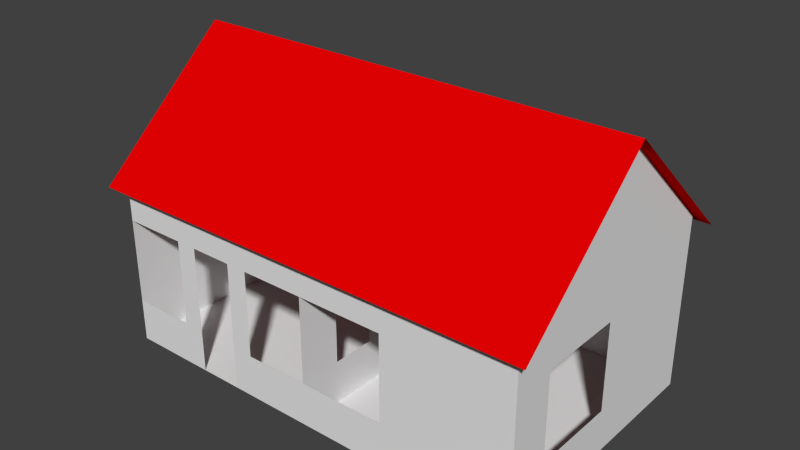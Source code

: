# Source: Jayhouse.blend  (saved by Blender 2.76.0; exported with 4.5.12 LTS)
import bpy
from mathutils import Matrix  # noqa: F401  (used for matrix-valued properties, if any)

bpy.ops.wm.read_factory_settings(use_empty=True)
scene = bpy.context.scene
scene.name = 'Scene'

# ---- collections
col_collection_1 = bpy.data.collections.new('Collection 1'); scene.collection.children.link(col_collection_1)

# ---- materials (node trees are filled in below, after node groups)
mat_material_001 = bpy.data.materials.new('Material.001')
mat_material_001.alpha_threshold = 0.0
mat_material_001.use_transparent_shadow = False
mat_material_001.roughness = 0.5
mat_material_001.specular_intensity = 0.0
mat_material_002 = bpy.data.materials.new('Material.002')
mat_material_002.alpha_threshold = 0.0
mat_material_002.use_transparent_shadow = False
mat_material_002.diffuse_color = (0.8, 0.0, 0.0007699, 1.0)
mat_material_002.specular_color = (1.0, 0.4834, 0.3278)
mat_material_002.roughness = 0.5

# ---- material node trees

# ---- world
world_world = bpy.data.worlds.new('World'); scene.world = world_world
world_world.color = (0.05088, 0.05088, 0.05088)
world_world.use_sun_shadow = False
world_world.sun_shadow_jitter_overblur = 0.0
world_world.cycles.sampling_method = 'MANUAL'
world_world.cycles.sample_map_resolution = 256

# ---- meshes
me_plane = bpy.data.meshes.new('Plane')
me_plane.from_pydata([(-1.0, -1.0, 0.0), (1.0, -1.0, 0.0), (-1.0, 1.0, 0.0), (1.0, 1.0, 0.0), (-0.6, -1.0, 0.0), (0.0, -1.0, 0.0), (-1.0, -0.6667, 0.0), (0.4, -1.0, 0.0), (0.4, 1.0, 0.0), (0.0, 1.0, 0.0), (-1.0, 0.6667, 0.0), (-0.6, 1.0, 0.0), (-0.4, -1.0, 0.0), (-0.4, 1.0, 0.0), (1.0, -0.6667, 0.0), (1.0, 0.3333, 0.0), (-0.6, -0.6667, 0.0), (-0.6, 0.6667, 0.0), (0.4, -0.6667, 0.0), (0.4, 0.3333, 0.0), (-0.4, -0.6667, 0.0), (-0.4, 0.6667, 0.0), (7.451e-09, -0.6667, 0.0), (7.451e-09, 0.3333, 0.0), (1.0, 0.0, 0.0), (-1.0, 0.0, 0.0), (-0.6, 0.0, 0.0), (0.4, 0.0, 0.0), (-0.4, 0.0, 0.0), (7.451e-09, 0.0, 0.0), (-1.0, -1.0, 1.0), (1.0, -1.0, 1.0), (-1.0, 1.0, 1.0), (1.0, 1.0, 1.0), (-0.6, -1.0, 1.0), (0.0, -1.0, 1.0), (-1.0, -0.6667, 1.0), (0.4, -1.0, 1.0), (0.4, 1.0, 1.0), (0.0, 1.0, 1.0), (-1.0, 0.6667, 1.0), (-0.6, 1.0, 1.0), (-0.4, -1.0, 1.0), (-0.4, 1.0, 1.0), (1.0, -0.6667, 1.0), (1.0, 0.3333, 1.0), (7.451e-09, -0.6667, 1.0), (7.451e-09, 0.3333, 1.0), (1.0, 0.0, 1.0), (-1.0, 0.0, 1.0), (7.451e-09, 0.0, 1.0), (-1.0, -1.0, 3.0), (1.0, -1.0, 3.0), (-1.0, 1.0, 3.0), (1.0, 1.0, 3.0), (-0.6, -1.0, 3.0), (0.0, -1.0, 3.0), (-1.0, -0.6667, 3.0), (0.4, -1.0, 3.0), (0.4, 1.0, 3.0), (0.0, 1.0, 3.0), (-1.0, 0.6667, 3.0), (-0.6, 1.0, 3.0), (-0.4, -1.0, 3.0), (-0.4, 1.0, 3.0), (1.0, -0.6667, 3.0), (1.0, 0.3333, 3.0), (7.451e-09, -0.6667, 3.0), (7.451e-09, 0.3333, 3.0), (1.0, 0.0, 3.0), (-1.0, 0.0, 3.0), (7.451e-09, 0.0, 3.0), (7.451e-09, -0.3333, 1.0), (7.451e-09, -0.3333, 3.0), (-0.7, 1.0, 0.0), (-0.7, -1.0, 0.0), (-0.7, -0.6667, 0.0), (-0.7, 0.6667, 0.0), (-0.7, 0.0, 0.0), (-0.7, 1.0, 1.0), (-0.7, -1.0, 1.0), (-0.7, -1.0, 3.0), (-0.3, -1.0, 0.0), (-0.3, 1.0, 0.0), (-0.3, -0.6667, 0.0), (-0.3, 0.5833, 0.0), (-0.3, 0.0, 0.0), (-0.3, -1.0, 1.0), (-0.3, 1.0, 1.0), (-0.3, -1.0, 3.0), (-0.7, 1.0, 3.0), (-0.3, 1.0, 3.0), (-1.0, -1.0, 4.0), (1.0, -1.0, 4.0), (-1.0, 1.0, 4.0), (1.0, 1.0, 4.0), (-0.6, -1.0, 4.0), (0.0, -1.0, 4.0), (-1.0, -0.6667, 4.0), (0.4, -1.0, 4.0), (0.4, 1.0, 4.0), (0.0, 1.0, 4.0), (-1.0, 0.6667, 4.0), (-0.6, 1.0, 4.0), (-0.4, -1.0, 4.0), (-0.4, 1.0, 4.0), (1.0, -0.6667, 4.0), (1.0, 0.3333, 4.0), (7.451e-09, -0.6667, 4.0), (7.451e-09, 0.3333, 4.0), (1.0, 0.0, 4.0), (-1.0, 0.0, 4.0), (7.451e-09, 0.0, 4.0), (7.451e-09, -0.3333, 4.0), (-0.7, -1.0, 4.0), (-0.3, -1.0, 4.0), (-0.7, 1.0, 4.0), (-0.3, 1.0, 4.0), (-1.06, -1.092, 3.8), (1.06, -1.092, 3.8), (-1.06, 1.092, 3.8), (1.06, 1.092, 3.8), (-1.06, 0.0, 6.7), (1.06, 0.0, 6.7), (-1.0, -1.0, 4.0), (1.0, -1.0, 4.0), (-1.0, 1.0, 4.0), (1.0, 1.0, 4.0), (-1.0, 0.0, 4.0), (1.0, 0.0, 4.0), (-1.0, 0.0, 6.7), (1.0, 0.0, 6.7)], [], [(19, 8, 3, 15), (77, 74, 11, 17), (29, 23, 19, 27), (4, 16, 20, 12), (85, 83, 9, 23), (17, 11, 13, 21), (5, 22, 18, 7), (23, 9, 8, 19), (26, 17, 21, 28), (82, 84, 22, 5), (86, 85, 23, 29), (75, 76, 16, 4), (78, 77, 17, 26), (7, 18, 14, 1), (27, 19, 15, 24), (18, 27, 24, 14), (76, 78, 26, 16), (84, 86, 29, 22), (16, 26, 28, 20), (22, 29, 27, 18), (0, 30, 36, 6), (8, 38, 33, 3), (24, 48, 44, 14), (1, 31, 37, 7), (9, 39, 38, 8), (25, 49, 40, 10), (3, 33, 45, 15), (10, 40, 32, 2), (14, 44, 31, 1), (74, 79, 41, 11), (11, 41, 43, 13), (22, 46, 35, 5), (75, 80, 30, 0), (7, 37, 35, 5), (82, 87, 42, 12), (23, 9, 39, 47), (6, 36, 49, 25), (22, 29, 50, 72, 46), (83, 88, 39, 9), (15, 45, 48, 24), (46, 67, 56, 35), (50, 71, 73, 72), (39, 60, 68, 47), (36, 57, 70, 49), (30, 51, 57, 36), (60, 39, 88, 91), (87, 89, 63, 42), (34, 55, 81, 80), (4, 34, 80, 75), (2, 32, 79, 74), (6, 25, 78, 76), (25, 10, 77, 78), (0, 6, 76, 75), (10, 2, 74, 77), (40, 61, 53, 32), (13, 43, 88, 83), (5, 35, 87, 82), (20, 28, 86, 84), (28, 21, 85, 86), (12, 20, 84, 82), (21, 13, 83, 85), (41, 62, 64, 43), (32, 53, 90, 79), (60, 59, 38, 39), (38, 59, 54, 33), (33, 54, 66, 45), (45, 66, 69, 48), (31, 52, 58, 37), (44, 65, 52, 31), (66, 107, 110, 69), (73, 71, 112, 113), (61, 102, 94, 53), (59, 100, 95, 54), (51, 92, 98, 57), (58, 99, 97, 56), (60, 101, 100, 59), (52, 93, 99, 58), (68, 60, 101, 109), (65, 106, 93, 52), (54, 95, 107, 66), (67, 108, 97, 56), (62, 103, 105, 64), (53, 94, 116, 90), (68, 109, 112, 71), (90, 116, 103, 62), (57, 98, 111, 70), (81, 114, 92, 51), (55, 96, 114, 81), (89, 115, 104, 63), (69, 110, 106, 65), (60, 91, 117, 101), (64, 105, 117, 91), (73, 113, 108, 67), (56, 97, 115, 89), (70, 111, 102, 61), (63, 104, 96, 55), (122, 123, 121, 120), (118, 119, 123, 122), (125, 129, 131), (126, 128, 130), (128, 124, 130), (129, 127, 131)])
me_plane.polygons.foreach_set('material_index', [0, 0, 0, 0, 0, 0, 0, 0, 0, 0, 0, 0, 0, 0, 0, 0, 0, 0, 0, 0, 0, 0, 0, 0, 0, 0, 0, 0, 0, 0, 0, 0, 0, 0, 0, 0, 0, 0, 0, 0, 0, 0, 0, 0, 0, 0, 0, 0, 0, 0, 0, 0, 0, 0, 0, 0, 0, 0, 0, 0, 0, 0, 0, 0, 0, 0, 0, 0, 0, 0, 0, 0, 0, 0, 0, 0, 0, 0, 0, 0, 0, 0, 0, 0, 0, 0, 0, 0, 0, 0, 0, 0, 0, 0, 0, 0, 1, 1, 0, 0, 0, 0])
_uv = me_plane.uv_layers.new(name='UVMap')
_uv.uv.foreach_set('vector', [5.015, -0.9233, 5.015, -0.06753, 4.245, -0.06753, 4.245, -0.9233, -1.795, -2.207, -1.795, -2.635, -1.667, -2.635, -1.667, -2.207, 5.528, -1.351, 5.528, -0.9233, 5.015, -0.9233, 5.015, -1.351, -1.667, -0.06754, -1.667, -0.4954, -1.41, -0.4954, -1.41, -0.06754, -1.281, -2.1, -1.281, -2.635, -0.8964, -2.635, -0.8964, -1.779, -1.667, -2.207, -1.667, -2.635, -1.41, -2.635, -1.41, -2.207, 5.528, -2.635, 5.528, -2.207, 5.015, -2.207, 5.015, -2.635, 5.528, -0.9233, 5.528, -0.06753, 5.015, -0.06753, 5.015, -0.9233, -1.667, -1.351, -1.667, -2.207, -1.41, -2.207, -1.41, -1.351, -1.281, -0.06754, -1.281, -0.4954, -0.8964, -0.4954, -0.8964, -0.06754, -1.281, -1.351, -1.281, -2.1, -0.8964, -1.779, -0.8964, -1.351, -1.795, -0.06754, -1.795, -0.4954, -1.667, -0.4954, -1.667, -0.06754, -1.795, -1.351, -1.795, -2.207, -1.667, -2.207, -1.667, -1.351, 5.015, -2.635, 5.015, -2.207, 4.245, -2.207, 4.245, -2.635, 5.015, -1.351, 5.015, -0.9233, 4.245, -0.9233, 4.245, -1.351, 5.015, -2.207, 5.015, -1.351, 4.245, -1.351, 4.245, -2.207, -1.795, -0.4954, -1.795, -1.351, -1.667, -1.351, -1.667, -0.4954, -1.281, -0.4954, -1.281, -1.351, -0.8964, -1.351, -0.8964, -0.4954, -1.667, -0.4954, -1.667, -1.351, -1.41, -1.351, -1.41, -0.4954, 5.528, -2.207, 5.528, -1.351, 5.015, -1.351, 5.015, -2.207, -2.18, -0.06754, -3.464, -0.06754, -3.464, -0.4954, -2.18, -0.4954, 5.015, -0.06753, 5.015, 1.216, 4.245, 1.216, 4.245, -0.06753, 4.245, -1.351, 2.961, -1.351, 2.961, -2.207, 4.245, -2.207, 4.245, -2.635, 4.245, -3.918, 5.015, -3.918, 5.015, -2.635, 5.528, -0.06753, 5.528, 1.216, 5.015, 1.216, 5.015, -0.06753, -2.18, -1.351, -3.464, -1.351, -3.464, -2.207, -2.18, -2.207, 4.245, -0.06753, 2.961, -0.06753, 2.961, -0.9233, 4.245, -0.9233, -2.18, -2.207, -3.464, -2.207, -3.464, -2.635, -2.18, -2.635, 4.245, -2.207, 2.961, -2.207, 2.961, -2.635, 4.245, -2.635, -1.795, -2.635, -1.795, -3.918, -1.667, -3.918, -1.667, -2.635, -1.667, -2.635, -1.667, -3.918, -1.41, -3.918, -1.41, -2.635, 5.964, 0.202, 5.964, 1.482, 5.537, 1.482, 5.538, 0.2015, -1.795, -0.06754, -1.795, 1.216, -2.18, 1.216, -2.18, -0.06754, 5.015, -2.635, 5.015, -3.918, 5.528, -3.918, 5.528, -2.635, -1.281, -0.06754, -1.281, 1.216, -1.41, 1.216, -1.41, -0.06754, 7.248, 0.1924, 8.105, 0.1924, 8.105, 1.478, 7.248, 1.478, -2.18, -0.4954, -3.464, -0.4954, -3.464, -1.351, -2.18, -1.351, 5.964, 0.202, 6.816, 0.2019, 6.816, 1.482, 6.39, 1.489, 5.964, 1.482, -1.281, -2.635, -1.281, -3.918, -0.8964, -3.918, -0.8964, -2.635, 4.245, -0.9233, 2.961, -0.9233, 2.961, -1.351, 4.245, -1.351, 5.964, 1.482, 5.963, 4.048, 5.535, 4.048, 5.537, 1.482, 6.816, 1.482, 6.82, 4.048, 6.391, 4.048, 6.39, 1.489, 8.105, 1.478, 8.105, 4.048, 7.248, 4.048, 7.248, 1.478, -3.464, -0.4954, -6.031, -0.4954, -6.031, -1.351, -3.464, -1.351, -3.464, -0.06754, -6.031, -0.06754, -6.031, -0.4954, -3.464, -0.4954, -0.8964, -6.486, -0.8964, -3.918, -1.281, -3.918, -1.281, -6.486, -1.281, 1.216, -1.281, 3.783, -1.41, 3.783, -1.41, 1.216, -1.667, 1.216, -1.667, 3.783, -1.795, 3.783, -1.795, 1.216, -1.667, -0.06754, -1.667, 1.216, -1.795, 1.216, -1.795, -0.06754, -2.18, -2.635, -2.18, -3.918, -1.795, -3.918, -1.795, -2.635, -2.18, -0.4954, -2.18, -1.351, -1.795, -1.351, -1.795, -0.4954, -2.18, -1.351, -2.18, -2.207, -1.795, -2.207, -1.795, -1.351, -2.18, -0.06754, -2.18, -0.4954, -1.795, -0.4954, -1.795, -0.06754, -2.18, -2.207, -2.18, -2.635, -1.795, -2.635, -1.795, -2.207, -3.464, -2.207, -6.031, -2.207, -6.031, -2.635, -3.464, -2.635, -1.41, -2.635, -1.41, -3.918, -1.281, -3.918, -1.281, -2.635, -0.8964, -0.06754, -0.8964, 1.216, -1.281, 1.216, -1.281, -0.06754, -1.41, -0.4954, -1.41, -1.351, -1.281, -1.351, -1.281, -0.4954, -1.41, -1.351, -1.41, -2.207, -1.281, -2.1, -1.281, -1.351, -1.41, -0.06754, -1.41, -0.4954, -1.281, -0.4954, -1.281, -0.06754, -1.41, -2.207, -1.41, -2.635, -1.281, -2.635, -1.281, -2.1, -1.667, -3.918, -1.667, -6.486, -1.41, -6.486, -1.41, -3.918, -2.18, -3.918, -2.18, -6.486, -1.795, -6.486, -1.795, -3.918, 5.528, 3.783, 5.015, 3.783, 5.015, 1.216, 5.528, 1.216, 5.015, 1.216, 5.015, 3.783, 4.245, 3.783, 4.245, 1.216, 2.961, -0.06753, 0.3937, -0.06753, 0.3937, -0.9233, 2.961, -0.9233, 2.961, -0.9233, 0.3937, -0.9233, 0.3937, -1.351, 2.961, -1.351, 4.245, -3.918, 4.245, -6.486, 5.015, -6.486, 5.015, -3.918, 2.961, -2.207, 0.3937, -2.207, 0.3937, -2.635, 2.961, -2.635, 0.3937, -0.9233, -0.8899, -0.9233, -0.8899, -1.351, 0.3937, -1.351, 6.391, 4.048, 6.82, 4.048, 6.82, 5.333, 6.391, 5.333, -6.031, -2.207, -7.314, -2.207, -7.314, -2.635, -6.031, -2.635, 5.015, 3.783, 5.015, 5.067, 4.245, 5.067, 4.245, 3.783, -6.031, -0.06754, -7.314, -0.06754, -7.314, -0.4954, -6.031, -0.4954, 5.015, -6.486, 5.015, -7.769, 5.528, -7.769, 5.528, -6.486, 5.528, 3.783, 5.528, 5.067, 5.015, 5.067, 5.015, 3.783, 4.245, -6.486, 4.245, -7.769, 5.015, -7.769, 5.015, -6.486, 7.248, 4.048, 8.105, 4.048, 8.105, 5.333, 7.248, 5.333, 0.3937, -2.207, -0.8899, -2.207, -0.8899, -2.635, 0.3937, -2.635, 0.3937, -0.06753, -0.8899, -0.06753, -0.8899, -0.9233, 0.3937, -0.9233, 5.963, 4.048, 5.963, 5.333, 5.535, 5.333, 5.535, 4.048, -1.667, -6.486, -1.667, -7.769, -1.41, -7.769, -1.41, -6.486, -2.18, -6.486, -2.18, -7.769, -1.795, -7.769, -1.795, -6.486, 7.248, 4.048, 7.248, 5.333, 6.82, 5.333, 6.82, 4.048, -1.795, -6.486, -1.795, -7.769, -1.667, -7.769, -1.667, -6.486, -6.031, -0.4954, -7.314, -0.4954, -7.314, -1.351, -6.031, -1.351, -1.795, 3.783, -1.795, 5.067, -2.18, 5.067, -2.18, 3.783, -1.667, 3.783, -1.667, 5.067, -1.795, 5.067, -1.795, 3.783, -1.281, 3.783, -1.281, 5.067, -1.41, 5.067, -1.41, 3.783, 0.3937, -1.351, -0.8899, -1.351, -0.8899, -2.207, 0.3937, -2.207, -0.8964, -6.486, -1.281, -6.486, -1.281, -7.769, -0.8964, -7.769, -1.41, -6.486, -1.41, -7.769, -1.281, -7.769, -1.281, -6.486, 6.391, 4.048, 6.391, 5.333, 5.963, 5.333, 5.963, 4.048, -0.8964, 3.783, -0.8964, 5.067, -1.281, 5.067, -1.281, 3.783, -6.031, -1.351, -7.314, -1.351, -7.314, -2.207, -6.031, -2.207, -1.41, 3.783, -1.41, 5.067, -1.667, 5.067, -1.667, 3.783, 5.535, -3.792, 8.256, -3.792, 8.256, 0.1859, 5.535, 0.1859, 5.535, -7.769, 8.256, -7.769, 8.256, -3.792, 5.535, -3.792, -4.9, 5.073, -3.697, 5.519, -4.9, 8.769, -7.314, 5.965, -6.111, 5.519, -4.907, 8.769, -6.111, 5.519, -4.907, 5.073, -4.907, 8.769, -3.697, 5.519, -2.493, 5.965, -4.9, 8.769])
me_plane.materials.append(mat_material_001)
me_plane.materials.append(mat_material_002)
me_plane.use_remesh_preserve_volume = False
me_plane.use_remesh_preserve_attributes = False
me_plane.use_mirror_vertex_groups = False
me_plane.update()

# ---- objects
ob_plane = bpy.data.objects.new('Plane', me_plane)

# ---- transforms, parenting, visibility, modifiers, constraints
ob_plane.location = (0.0, 0.0, 0.0)
ob_plane.scale = (5.0, 3.0, 1.0)
ob_plane.lineart.crease_threshold = 0.0

# ---- collection membership
col_collection_1.objects.link(ob_plane)

# ---- scene / render settings (as saved in the file)
scene.frame_start = 1; scene.frame_end = 250; scene.frame_set(1)
scene.render.engine = 'BLENDER_EEVEE_NEXT'
scene.render.resolution_percentage = 50
scene.render.dither_intensity = 0.0
scene.cycles.use_denoising = False
scene.cycles.samples = 10
scene.cycles.sampling_pattern = 'TABULATED_SOBOL'
scene.cycles.light_sampling_threshold = 0.0
scene.cycles.use_adaptive_sampling = False
scene.cycles.use_light_tree = False
scene.cycles.blur_glossy = 0.0
scene.cycles.pixel_filter_type = 'GAUSSIAN'
scene.cycles.sample_clamp_indirect = 0.0
scene.view_settings.view_transform = 'Standard'
bpy.context.view_layer.update()

# ---- added for rendering (the .blend has no active camera and no usable light): camera, sun
cam_auto = bpy.data.cameras.new('AutoCamera')
cam_auto.lens = 50.0
cam_auto.sensor_width = 36.0
cam_auto.clip_end = 1000.0
ob_auto_camera = bpy.data.objects.new('AutoCamera', cam_auto)
scene.collection.objects.link(ob_auto_camera)
ob_auto_camera.location = (13.09, -15.708, 13.822)
ob_auto_camera.rotation_euler = (1.09748, -7.21219e-08, 0.694738)
scene.camera = ob_auto_camera
light_auto_sun = bpy.data.lights.new('AutoSun', 'SUN')
light_auto_sun.energy = 3.0
light_auto_sun.angle = 0.0523599
ob_auto_sun = bpy.data.objects.new('AutoSun', light_auto_sun)
scene.collection.objects.link(ob_auto_sun)
ob_auto_sun.rotation_euler = (0.872665, 0.174533, 0.523599)
bpy.context.view_layer.update()
